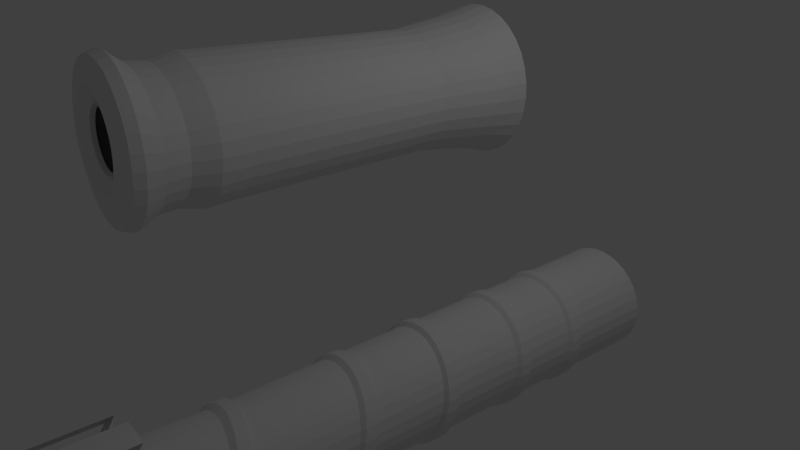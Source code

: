 # Source: canon.blend  (saved by Blender 2.75.0; exported with 4.5.12 LTS)
import bpy
from mathutils import Matrix  # noqa: F401  (used for matrix-valued properties, if any)

bpy.ops.wm.read_factory_settings(use_empty=True)
scene = bpy.context.scene
scene.name = 'Scene'

# ---- collections
col_collection_1 = bpy.data.collections.new('Collection 1'); scene.collection.children.link(col_collection_1)

# ---- world
world_world = bpy.data.worlds.new('World'); scene.world = world_world
world_world.color = (0.05088, 0.05088, 0.05088)
world_world.use_sun_shadow = False
world_world.sun_shadow_jitter_overblur = 0.0
world_world.cycles.sampling_method = 'MANUAL'
world_world.cycles.sample_map_resolution = 256

# ---- cameras
cam_camera = bpy.data.cameras.new('Camera')
cam_camera.clip_end = 100.0
cam_camera.lens = 35.0
cam_camera.sensor_width = 32.0
cam_camera.sensor_height = 18.0
cam_camera.ortho_scale = 7.314
cam_camera.dof.focus_distance = 0.0
cam_camera.dof.aperture_fstop = 128.0

# ---- lights
light_lamp = bpy.data.lights.new('Lamp', 'POINT')
light_lamp.transmission_factor = 0.0
light_lamp.cutoff_distance = 30.0
light_lamp.energy = 100.0
light_lamp.shadow_buffer_clip_start = 1.001
light_lamp.shadow_soft_size = 0.1
light_lamp.shadow_maximum_resolution = 0.006
light_lamp.use_absolute_resolution = True
light_lamp.cycles.use_multiple_importance_sampling = False

# ---- meshes
me_cylinder_002 = bpy.data.meshes.new('Cylinder.002')
me_cylinder_002.from_pydata([(0.0, 1.0, 1.0), (0.2686, 1.35, -1.059), (0.1951, 0.9808, 1.0), (0.5269, 1.272, -1.059), (0.3827, 0.9239, 1.0), (0.7649, 1.145, -1.059), (0.5556, 0.8315, 1.0), (0.7071, 0.7071, 1.0), (1.145, 0.7649, -1.059), (0.8315, 0.5556, 1.0), (1.272, 0.5269, -1.059), (0.9239, 0.3827, 1.0), (1.35, 0.2686, -1.059), (0.9808, 0.1951, 1.0), (1.0, 7.55e-08, 1.0), (1.35, -0.2686, -1.059), (0.9808, -0.1951, 1.0), (1.272, -0.5269, -1.059), (0.9239, -0.3827, 1.0), (1.145, -0.7649, -1.059), (0.8315, -0.5556, 1.0), (0.7071, -0.7071, 1.0), (0.7649, -1.145, -1.059), (0.5556, -0.8315, 1.0), (0.5269, -1.272, -1.059), (0.3827, -0.9239, 1.0), (0.2686, -1.35, -1.059), (0.1951, -0.9808, 1.0), (-3.258e-07, -1.0, 1.0), (-0.2686, -1.35, -1.059), (-0.1951, -0.9808, 1.0), (-0.5269, -1.272, -1.059), (-0.3827, -0.9239, 1.0), (-0.7649, -1.145, -1.059), (-0.5556, -0.8315, 1.0), (-0.7071, -0.7071, 1.0), (-1.145, -0.7649, -1.059), (-0.8315, -0.5556, 1.0), (-1.272, -0.5269, -1.059), (-0.9239, -0.3827, 1.0), (-1.35, -0.2686, -1.059), (-0.9808, -0.1951, 1.0), (-1.0, 9.656e-07, 1.0), (-1.35, 0.2686, -1.059), (-0.9808, 0.1951, 1.0), (-1.272, 0.5269, -1.059), (-0.9239, 0.3827, 1.0), (-1.145, 0.7649, -1.059), (-0.8315, 0.5556, 1.0), (-0.7071, 0.7071, 1.0), (-0.7649, 1.145, -1.059), (-0.5556, 0.8315, 1.0), (-0.5269, 1.272, -1.059), (-0.3827, 0.9239, 1.0), (-0.2686, 1.35, -1.059), (-0.1951, 0.9808, 1.0), (-0.002614, 0.9866, -0.7142), (0.2649, 1.335, -0.6632), (0.5232, 1.259, -0.6596), (0.7615, 1.136, -0.6548), (0.7048, 0.7035, -0.7023), (1.142, 0.7643, -0.6424), (1.27, 0.5305, -0.6353), (1.349, 0.2763, -0.6279), (0.9994, 0.00836, -0.6816), (1.35, -0.2537, -0.6134), (1.273, -0.5092, -0.6069), (1.146, -0.7451, -0.6013), (0.7085, -0.6917, -0.6642), (0.7674, -1.123, -0.5932), (0.5299, -1.251, -0.5911), (0.272, -1.33, -0.5905), (0.002614, -0.9866, -0.6604), (-0.2649, -1.335, -0.5936), (-0.5232, -1.259, -0.5971), (-0.7615, -1.136, -0.6019), (-0.7048, -0.7035, -0.6723), (-1.142, -0.7643, -0.6143), (-1.27, -0.5305, -0.6214), (-1.349, -0.2763, -0.6288), (-0.9994, -0.00836, -0.693), (-1.35, 0.2537, -0.6433), (-1.273, 0.5092, -0.6498), (-1.146, 0.7451, -0.6555), (-0.7085, 0.6917, -0.7103), (-0.7674, 1.123, -0.6635), (-0.5299, 1.251, -0.6656), (-0.272, 1.33, -0.6662), (0.03927, 0.9936, -0.501), (0.2484, 0.9658, -0.4998), (0.4479, 0.9009, -0.4961), (0.6303, 0.8013, -0.49), (0.7884, 0.671, -0.4816), (0.9162, 0.5148, -0.4714), (1.009, 0.3389, -0.4598), (1.063, 0.15, -0.447), (1.076, -0.04475, -0.4338), (1.047, -0.2377, -0.4205), (0.9788, -0.4216, -0.4077), (0.8726, -0.5892, -0.3958), (0.7329, -0.7342, -0.3854), (0.565, -0.851, -0.3768), (0.3754, -0.9351, -0.3703), (0.1713, -0.9833, -0.3663), (-0.03927, -0.9936, -0.3648), (-0.2484, -0.9658, -0.366), (-0.4479, -0.9009, -0.3697), (-0.6303, -0.8013, -0.3758), (-0.7884, -0.671, -0.3841), (-0.9162, -0.5148, -0.3943), (-1.009, -0.3389, -0.406), (-1.063, -0.15, -0.4187), (-1.076, 0.04475, -0.432), (-1.047, 0.2377, -0.4453), (-0.9788, 0.4216, -0.4581), (-0.8726, 0.5892, -0.47), (-0.7329, 0.7342, -0.4804), (-0.565, 0.851, -0.489), (-0.3754, 0.9351, -0.4954), (-0.1713, 0.9833, -0.4995), (0.0384, 0.9955, -0.465), (0.2475, 0.9678, -0.4639), (0.4471, 0.903, -0.4603), (0.6296, 0.8034, -0.4543), (0.7878, 0.673, -0.4461), (0.9158, 0.5167, -0.4361), (1.009, 0.3405, -0.4247), (1.063, 0.1513, -0.4123), (1.076, -0.04375, -0.3993), (1.048, -0.2371, -0.3863), (0.9792, -0.4214, -0.3738), (0.8731, -0.5894, -0.3622), (0.7335, -0.7348, -0.352), (0.5657, -0.852, -0.3436), (0.3762, -0.9364, -0.3373), (0.1722, -0.9849, -0.3333), (-0.0384, -0.9955, -0.3319), (-0.2475, -0.9678, -0.333), (-0.4471, -0.903, -0.3366), (-0.6296, -0.8034, -0.3426), (-0.7878, -0.673, -0.3508), (-0.9158, -0.5167, -0.3608), (-1.009, -0.3405, -0.3722), (-1.063, -0.1513, -0.3846), (-1.076, 0.04375, -0.3976), (-1.048, 0.2371, -0.4106), (-0.9792, 0.4214, -0.4231), (-0.8731, 0.5894, -0.4347), (-0.7335, 0.7348, -0.4449), (-0.5657, 0.852, -0.4533), (-0.3762, 0.9364, -0.4596), (-0.1722, 0.9849, -0.4635), (0.02465, 1.003, -0.1216), (0.2323, 0.9774, -0.1208), (0.4308, 0.9139, -0.118), (0.6126, 0.8151, -0.1135), (0.7707, 0.685, -0.1073), (0.899, 0.5284, -0.09972), (0.9925, 0.3513, -0.09105), (1.048, 0.1607, -0.08163), (1.063, -0.03625, -0.0718), (1.036, -0.2319, -0.06194), (0.9703, -0.4188, -0.05244), (0.8666, -0.5897, -0.04366), (0.7295, -0.7381, -0.03593), (0.5642, -0.8582, -0.02956), (0.377, -0.9454, -0.02478), (0.1752, -0.9965, -0.02179), (-0.03357, -1.009, -0.02069), (-0.2412, -0.9835, -0.02153), (-0.4397, -0.92, -0.02428), (-0.6215, -0.8213, -0.02883), (-0.7796, -0.6912, -0.035), (-0.9079, -0.5345, -0.04257), (-1.001, -0.3575, -0.05123), (-1.057, -0.1669, -0.06066), (-1.072, 0.03008, -0.07049), (-1.045, 0.2258, -0.08034), (-0.9792, 0.4126, -0.08984), (-0.8755, 0.5835, -0.09863), (-0.7384, 0.7319, -0.1064), (-0.5731, 0.852, -0.1127), (-0.3859, 0.9393, -0.1175), (-0.1841, 0.9903, -0.1205), (0.02379, 1.005, -0.086), (0.2314, 0.9793, -0.08519), (0.43, 0.9159, -0.08252), (0.6119, 0.8172, -0.07811), (0.7701, 0.687, -0.07212), (0.8985, 0.5302, -0.06478), (0.9922, 0.353, -0.05637), (1.048, 0.162, -0.04723), (1.063, -0.03526, -0.03769), (1.037, -0.2313, -0.02813), (0.9706, -0.4186, -0.01891), (0.8671, -0.5899, -0.01039), (0.7301, -0.7387, -0.002894), (0.5649, -0.8592, 0.00329), (0.3778, -0.9467, 0.007923), (0.176, -0.9981, 0.01083), (-0.0327, -1.011, 0.01189), (-0.2403, -0.9855, 0.01108), (-0.4389, -0.9221, 0.00841), (-0.6208, -0.8234, 0.003997), (-0.779, -0.6932, -0.001994), (-0.9074, -0.5364, -0.009332), (-1.001, -0.3591, -0.01774), (-1.057, -0.1682, -0.02688), (-1.072, 0.02909, -0.03642), (-1.046, 0.2251, -0.04598), (-0.9795, 0.4124, -0.0552), (-0.876, 0.5837, -0.06372), (-0.739, 0.7325, -0.07122), (-0.5738, 0.853, -0.0774), (-0.3867, 0.9406, -0.08203), (-0.1849, 0.9919, -0.08494), (0.02152, 1.025, 0.1621), (0.2299, 1.0, 0.1627), (0.4294, 0.9373, 0.1648), (0.6125, 0.8383, 0.1682), (0.772, 0.7071, 0.1728), (0.9018, 0.5487, 0.1784), (0.9969, 0.3692, 0.1849), (1.054, 0.1755, 0.1919), (1.07, -0.02489, 0.1992), (1.045, -0.2244, 0.2066), (0.9803, -0.4152, 0.2137), (0.8776, -0.5901, 0.2202), (0.7412, -0.7423, 0.226), (0.5763, -0.8661, 0.2308), (0.3893, -0.9565, 0.2343), (0.1873, -1.01, 0.2366), (-0.02193, -1.025, 0.2374), (-0.2303, -1.001, 0.2368), (-0.4299, -0.9375, 0.2347), (-0.6129, -0.8385, 0.2313), (-0.7724, -0.7073, 0.2267), (-0.9022, -0.549, 0.2211), (-0.9973, -0.3695, 0.2146), (-1.054, -0.1758, 0.2076), (-1.07, 0.02461, 0.2002), (-1.046, 0.2241, 0.1929), (-0.9807, 0.4149, 0.1858), (-0.878, 0.5898, 0.1792), (-0.7417, 0.7421, 0.1735), (-0.5768, 0.8658, 0.1687), (-0.3897, 0.9562, 0.1651), (-0.1877, 1.01, 0.1629), (0.02571, 1.031, 0.1994), (0.2341, 1.007, 0.2), (0.4337, 0.9438, 0.2019), (0.6169, 0.8449, 0.2052), (0.7765, 0.7135, 0.2095), (0.9065, 0.5549, 0.2148), (1.002, 0.3752, 0.2209), (1.059, 0.1811, 0.2276), (1.075, -0.0198, 0.2345), (1.051, -0.2198, 0.2415), (0.9862, -0.4112, 0.2482), (0.8837, -0.5867, 0.2544), (0.7475, -0.7394, 0.2598), (0.5827, -0.8637, 0.2643), (0.3958, -0.9546, 0.2677), (0.1939, -1.009, 0.2698), (-0.01535, -1.024, 0.2706), (-0.2238, -0.9995, 0.27), (-0.4234, -0.9367, 0.268), (-0.6065, -0.8377, 0.2648), (-0.7662, -0.7064, 0.2605), (-0.8962, -0.5478, 0.2551), (-0.9915, -0.368, 0.249), (-1.049, -0.1739, 0.2424), (-1.065, 0.02698, 0.2355), (-1.041, 0.227, 0.2285), (-0.9758, 0.4184, 0.2218), (-0.8733, 0.5938, 0.2156), (-0.7371, 0.7466, 0.2102), (-0.5724, 0.8708, 0.2057), (-0.3854, 0.9617, 0.2023), (-0.1835, 1.016, 0.2002), (0.01829, 1.038, 0.4514), (0.2256, 1.015, 0.4518), (0.4245, 0.9529, 0.4531), (0.6071, 0.8545, 0.4553), (0.7667, 0.7234, 0.4583), (0.8969, 0.5646, 0.4619), (0.9928, 0.3842, 0.4661), (1.051, 0.1891, 0.4707), (1.068, -0.01305, 0.4754), (1.045, -0.2146, 0.4802), (0.9821, -0.4078, 0.4847), (0.8813, -0.5853, 0.489), (0.7468, -0.7401, 0.4927), (0.5838, -0.8664, 0.4958), (0.3985, -0.9592, 0.4981), (0.1981, -1.015, 0.4995), (-0.009785, -1.032, 0.5), (-0.2171, -1.009, 0.4996), (-0.416, -0.947, 0.4983), (-0.5986, -0.8486, 0.4961), (-0.7582, -0.7175, 0.4931), (-0.8884, -0.5587, 0.4895), (-0.9843, -0.3783, 0.4853), (-1.042, -0.1833, 0.4808), (-1.06, 0.01894, 0.476), (-1.037, 0.2205, 0.4713), (-0.9736, 0.4137, 0.4667), (-0.8728, 0.5912, 0.4625), (-0.7383, 0.746, 0.4587), (-0.5753, 0.8723, 0.4557), (-0.39, 0.9651, 0.4534), (-0.1896, 1.021, 0.4519), (0.02358, 1.045, 0.4856), (0.2309, 1.022, 0.486), (0.4299, 0.9602, 0.4872), (0.6127, 0.8618, 0.4892), (0.7723, 0.7306, 0.4919), (0.9027, 0.5716, 0.4953), (0.9988, 0.3909, 0.4991), (1.057, 0.1954, 0.5033), (1.075, -0.007226, 0.5076), (1.052, -0.2093, 0.512), (0.989, -0.4031, 0.5161), (0.8884, -0.5811, 0.52), (0.7541, -0.7364, 0.5234), (0.5913, -0.8632, 0.5263), (0.4061, -0.9565, 0.5284), (0.2057, -1.013, 0.5297), (-0.002144, -1.03, 0.5302), (-0.2095, -1.007, 0.5298), (-0.4084, -0.9453, 0.5286), (-0.5912, -0.8469, 0.5266), (-0.7509, -0.7157, 0.5239), (-0.8813, -0.5567, 0.5205), (-0.9774, -0.376, 0.5167), (-1.036, -0.1806, 0.5125), (-1.053, 0.02208, 0.5082), (-1.031, 0.2242, 0.5038), (-0.9676, 0.4179, 0.4996), (-0.867, 0.5959, 0.4957), (-0.7327, 0.7513, 0.4923), (-0.5698, 0.8781, 0.4895), (-0.3847, 0.9714, 0.4874), (-0.1843, 1.028, 0.4861), (0.01793, 1.048, 0.6722), (0.2243, 1.027, 0.6724), (0.4224, 0.9655, 0.6732), (0.6046, 0.8677, 0.6744), (0.764, 0.7367, 0.6762), (0.8944, 0.5778, 0.6783), (0.9908, 0.3968, 0.6807), (1.05, 0.2009, 0.6833), (1.068, -0.00243, 0.686), (1.046, -0.2054, 0.6888), (0.9846, -0.4003, 0.6914), (0.8854, -0.5795, 0.6939), (0.7525, -0.7362, 0.696), (0.5911, -0.8643, 0.6978), (0.4074, -0.959, 0.6991), (0.2084, -1.017, 0.7), (0.001715, -1.035, 0.7003), (-0.2046, -1.013, 0.7), (-0.4027, -0.9519, 0.6993), (-0.585, -0.8541, 0.698), (-0.7444, -0.7231, 0.6963), (-0.8748, -0.5642, 0.6942), (-0.9712, -0.3832, 0.6918), (-1.03, -0.1873, 0.6891), (-1.049, 0.01604, 0.6864), (-1.027, 0.2191, 0.6837), (-0.965, 0.4139, 0.681), (-0.8658, 0.5931, 0.6786), (-0.7329, 0.7498, 0.6764), (-0.5715, 0.8779, 0.6746), (-0.3877, 0.9726, 0.6733), (-0.1887, 1.03, 0.6725), (0.0165, 1.05, 0.7062), (0.2229, 1.028, 0.7064), (0.421, 0.967, 0.7071), (0.6033, 0.8691, 0.7083), (0.7628, 0.7381, 0.7098), (0.8934, 0.579, 0.7117), (0.9899, 0.3979, 0.7139), (1.049, 0.2017, 0.7163), (1.068, -0.001958, 0.7187), (1.046, -0.2053, 0.7212), (0.9843, -0.4005, 0.7236), (0.8852, -0.5801, 0.7258), (0.7525, -0.7372, 0.7277), (0.5912, -0.8657, 0.7293), (0.4075, -0.9606, 0.7305), (0.2085, -1.018, 0.7313), (0.001883, -1.037, 0.7316), (-0.2045, -1.015, 0.7313), (-0.4026, -0.9542, 0.7307), (-0.585, -0.8564, 0.7295), (-0.7444, -0.7254, 0.728), (-0.875, -0.5663, 0.7261), (-0.9715, -0.3852, 0.7239), (-1.03, -0.189, 0.7215), (-1.049, 0.0147, 0.719), (-1.028, 0.2181, 0.7166), (-0.9659, 0.4133, 0.7142), (-0.8668, 0.5929, 0.712), (-0.7341, 0.7499, 0.71), (-0.5728, 0.8784, 0.7084), (-0.3891, 0.9734, 0.7072), (-0.1901, 1.031, 0.7065), (0.2241, 0.9497, -0.6866), (0.4099, 0.8884, -0.685), (0.58, 0.7929, -0.6822), (0.7277, 0.6669, -0.6785), (0.8475, 0.5154, -0.674), (0.9347, 0.344, -0.6688), (0.986, 0.1594, -0.6632), (0.9994, -0.03135, -0.6573), (0.9744, -0.2209, -0.6514), (0.912, -0.4019, -0.6458), (0.8145, -0.5675, -0.6406), (0.6857, -0.7113, -0.636), (0.5305, -0.8277, -0.6322), (0.355, -0.9124, -0.6293), (0.1658, -0.9619, -0.6276), (-0.02972, -0.9745, -0.6269), (-0.2241, -0.9497, -0.6275), (-0.4099, -0.8884, -0.6291), (-0.58, -0.7929, -0.6319), (-0.7277, -0.6669, -0.6356), (-0.8475, -0.5154, -0.6401), (-0.9347, -0.344, -0.6453), (-0.986, -0.1594, -0.6509), (-0.9994, 0.03135, -0.6568), (-0.9744, 0.2209, -0.6626), (-0.912, 0.4019, -0.6683), (-0.8145, 0.5675, -0.6735), (-0.6857, 0.7113, -0.6781), (-0.5305, 0.8277, -0.6819), (-0.355, 0.9124, -0.6847), (-0.1658, 0.9619, -0.6865), (0.02972, 0.9745, -0.6871), (0.03605, 0.9261, -0.507), (0.2303, 0.9004, -0.506), (0.4157, 0.84, -0.5027), (0.5851, 0.7473, -0.4972), (0.732, 0.626, -0.4897), (0.8508, 0.4805, -0.4805), (0.9369, 0.3166, -0.47), (0.987, 0.1406, -0.4586), (0.9991, -0.04092, -0.4467), (0.9729, -0.2208, -0.4348), (0.9093, -0.3922, -0.4232), (0.8107, -0.5486, -0.4126), (0.681, -0.6838, -0.4032), (0.5251, -0.7928, -0.3955), (0.349, -0.8713, -0.3897), (0.1596, -0.9163, -0.3861), (-0.03605, -0.9261, -0.3848), (-0.2303, -0.9004, -0.3858), (-0.4157, -0.84, -0.3891), (-0.5851, -0.7473, -0.3946), (-0.732, -0.626, -0.4021), (-0.8508, -0.4805, -0.4113), (-0.9369, -0.3166, -0.4218), (-0.987, -0.1406, -0.4332), (-0.9991, 0.04092, -0.4451), (-0.9729, 0.2208, -0.4571), (-0.9093, 0.3922, -0.4686), (-0.8107, 0.5486, -0.4792), (-0.681, 0.6838, -0.4886), (-0.5251, 0.7928, -0.4963), (-0.349, 0.8713, -0.5021), (-0.1596, 0.9163, -0.5057), (0.2296, 0.8997, -0.4466), (0.415, 0.8395, -0.4433), (0.5845, 0.747, -0.4378), (0.7315, 0.6258, -0.4303), (0.8504, 0.4806, -0.4211), (0.9366, 0.3169, -0.4106), (0.9868, 0.141, -0.3991), (0.9992, -0.04025, -0.3872), (0.9731, -0.22, -0.3753), (0.9096, -0.3913, -0.3637), (0.8111, -0.5475, -0.3531), (0.6815, -0.6828, -0.3437), (0.5257, -0.7917, -0.336), (0.3497, -0.8703, -0.3302), (0.1603, -0.9154, -0.3265), (-0.03533, -0.9253, -0.3252), (-0.2296, -0.8997, -0.3262), (-0.415, -0.8395, -0.3296), (-0.5845, -0.747, -0.3351), (-0.7315, -0.6258, -0.3426), (-0.8504, -0.4806, -0.3517), (-0.9366, -0.3169, -0.3623), (-0.9868, -0.141, -0.3737), (-0.9992, 0.04025, -0.3856), (-0.9731, 0.22, -0.3976), (-0.9096, 0.3913, -0.4091), (-0.8111, 0.5475, -0.4198), (-0.6815, 0.6828, -0.4292), (-0.5257, 0.7917, -0.4369), (-0.3497, 0.8703, -0.4427), (-0.1603, 0.9154, -0.4463), (0.03533, 0.9253, -0.4476), (0.2206, 0.9208, -0.06978), (0.4066, 0.8615, -0.06731), (0.5769, 0.769, -0.06323), (0.7251, 0.647, -0.05769), (0.8455, 0.5001, -0.0509), (0.9333, 0.3341, -0.04313), (0.9853, 0.1551, -0.03467), (0.9994, -0.02976, -0.02585), (0.9751, -0.2135, -0.017), (0.9133, -0.389, -0.008477), (0.8164, -0.5496, -0.0005955), (0.6882, -0.6891, 0.006339), (0.5335, -0.8021, 0.01206), (0.3583, -0.8842, 0.01634), (0.1693, -0.9324, 0.01903), (-0.02612, -0.9448, 0.02002), (-0.2206, -0.9208, 0.01926), (-0.4066, -0.8615, 0.01679), (-0.5769, -0.769, 0.01271), (-0.7251, -0.647, 0.007171), (-0.8455, -0.5001, 0.0003832), (-0.9333, -0.3341, -0.00739), (-0.9853, -0.1551, -0.01585), (-0.9994, 0.02976, -0.02467), (-0.9751, 0.2135, -0.03352), (-0.9133, 0.389, -0.04204), (-0.8164, 0.5496, -0.04992), (-0.6882, 0.6891, -0.05686), (-0.5335, 0.8021, -0.06258), (-0.3583, 0.8842, -0.06686), (-0.1693, 0.9324, -0.06955), (0.02612, 0.9448, -0.07054), (0.02761, 0.9416, -0.1316), (0.222, 0.9174, -0.1308), (0.4079, 0.8579, -0.1282), (0.5782, 0.7655, -0.1239), (0.7262, 0.6436, -0.118), (0.8463, 0.497, -0.1108), (0.9338, 0.3313, -0.1026), (0.9855, 0.1528, -0.09368), (0.9993, -0.03146, -0.08435), (0.9747, -0.2146, -0.07501), (0.9127, -0.3894, -0.06599), (0.8156, -0.5493, -0.05766), (0.6871, -0.6881, -0.05033), (0.5322, -0.8004, -0.04429), (0.3569, -0.882, -0.03976), (0.1679, -0.9297, -0.03692), (-0.02761, -0.9416, -0.03587), (-0.222, -0.9174, -0.03667), (-0.4079, -0.8579, -0.03928), (-0.5782, -0.7655, -0.04359), (-0.7262, -0.6436, -0.04945), (-0.8463, -0.497, -0.05663), (-0.9338, -0.3313, -0.06484), (-0.9855, -0.1528, -0.07379), (-0.9993, 0.03146, -0.08311), (-0.9747, 0.2146, -0.09246), (-0.9127, 0.3894, -0.1015), (-0.8156, 0.5493, -0.1098), (-0.6871, 0.6881, -0.1171), (-0.5322, 0.8004, -0.1232), (-0.3569, 0.882, -0.1277), (-0.1679, 0.9297, -0.1305), (0.2185, 0.9409, 0.2157), (0.4049, 0.8822, 0.2174), (0.576, 0.7897, 0.2204), (0.7251, 0.6671, 0.2244), (0.8465, 0.5189, 0.2293), (0.9356, 0.351, 0.2349), (0.989, 0.1696, 0.241), (1.005, -0.01809, 0.2474), (0.9816, -0.205, 0.2538), (0.9212, -0.3838, 0.26), (0.8256, -0.5478, 0.2657), (0.6984, -0.6907, 0.2707), (0.5446, -0.8068, 0.2748), (0.37, -0.8918, 0.2779), (0.1814, -0.9424, 0.2799), (-0.01393, -0.9566, 0.2806), (-0.2086, -0.934, 0.28), (-0.395, -0.8753, 0.2783), (-0.5661, -0.7829, 0.2753), (-0.7152, -0.6602, 0.2713), (-0.8366, -0.512, 0.2664), (-0.9257, -0.3441, 0.2608), (-0.9791, -0.1628, 0.2547), (-0.9946, 0.02496, 0.2483), (-0.9717, 0.2118, 0.2419), (-0.9113, 0.3907, 0.2357), (-0.8156, 0.5547, 0.23), (-0.6885, 0.6975, 0.225), (-0.5347, 0.8137, 0.2209), (-0.3601, 0.8987, 0.2178), (-0.1715, 0.9493, 0.2158), (0.02385, 0.9635, 0.2151), (0.02063, 0.9564, 0.1547), (0.2152, 0.9334, 0.1553), (0.4015, 0.8746, 0.1573), (0.5724, 0.7822, 0.1605), (0.7213, 0.6597, 0.1649), (0.8425, 0.5118, 0.1702), (0.9313, 0.3443, 0.1764), (0.9843, 0.1635, 0.1831), (0.9995, -0.0235, 0.19), (0.9763, -0.2096, 0.197), (0.9155, -0.3877, 0.2037), (0.8196, -0.5509, 0.21), (0.6922, -0.6929, 0.2154), (0.5381, -0.8083, 0.22), (0.3634, -0.8926, 0.2233), (0.1748, -0.9426, 0.2255), (-0.02063, -0.9564, 0.2262), (-0.2152, -0.9334, 0.2256), (-0.4016, -0.8746, 0.2237), (-0.5724, -0.7822, 0.2205), (-0.7213, -0.6597, 0.2161), (-0.8425, -0.5118, 0.2107), (-0.9313, -0.3443, 0.2046), (-0.9843, -0.1635, 0.1979), (-0.9995, 0.0235, 0.1909), (-0.9763, 0.2096, 0.184), (-0.9155, 0.3877, 0.1772), (-0.8196, 0.5509, 0.171), (-0.6922, 0.6929, 0.1655), (-0.5381, 0.8083, 0.161), (-0.3634, 0.8926, 0.1576), (-0.1748, 0.9426, 0.1555), (0.2159, 0.9602, 0.4972), (0.4028, 0.9022, 0.4983), (0.5745, 0.8097, 0.5002), (0.7245, 0.6864, 0.5027), (0.8471, 0.537, 0.5057), (0.9374, 0.3672, 0.5092), (0.9921, 0.1835, 0.5131), (1.009, -0.006983, 0.517), (0.9875, -0.197, 0.521), (0.9284, -0.3791, 0.5249), (0.834, -0.5464, 0.5284), (0.7079, -0.6925, 0.5316), (0.5549, -0.8118, 0.5341), (0.381, -0.8996, 0.5361), (0.1928, -0.9525, 0.5373), (-0.002485, -0.9686, 0.5377), (-0.1973, -0.9473, 0.5374), (-0.3842, -0.8893, 0.5363), (-0.5559, -0.7968, 0.5344), (-0.7059, -0.6735, 0.5319), (-0.8285, -0.5241, 0.5289), (-0.9188, -0.3543, 0.5254), (-0.9735, -0.1706, 0.5216), (-0.9904, 0.01987, 0.5176), (-0.9689, 0.2098, 0.5136), (-0.9098, 0.392, 0.5097), (-0.8154, 0.5593, 0.5062), (-0.6893, 0.7054, 0.503), (-0.5363, 0.8247, 0.5005), (-0.3624, 0.9124, 0.4985), (-0.1742, 0.9654, 0.4973), (0.02109, 0.9815, 0.4969), (0.01703, 0.9739, 0.4397), (0.2118, 0.9523, 0.4401), (0.3986, 0.8941, 0.4413), (0.5701, 0.8017, 0.4434), (0.72, 0.6785, 0.4463), (0.8422, 0.5294, 0.4498), (0.9323, 0.36, 0.4538), (0.9866, 0.1769, 0.4582), (1.003, -0.01291, 0.4627), (0.9814, -0.2021, 0.4673), (0.922, -0.3835, 0.4717), (0.8272, -0.5501, 0.4758), (0.7009, -0.6954, 0.4793), (0.5477, -0.8138, 0.4823), (0.3736, -0.901, 0.4845), (0.1853, -0.9534, 0.4859), (-0.009946, -0.969, 0.4864), (-0.2047, -0.9474, 0.486), (-0.3915, -0.8892, 0.4847), (-0.5631, -0.7968, 0.4826), (-0.7129, -0.6736, 0.4798), (-0.8352, -0.5245, 0.4763), (-0.9252, -0.3551, 0.4723), (-0.9796, -0.172, 0.4679), (-0.9961, 0.01782, 0.4633), (-0.9743, 0.2071, 0.4588), (-0.9149, 0.3884, 0.4544), (-0.8202, 0.555, 0.4503), (-0.6938, 0.7003, 0.4467), (-0.5406, 0.8188, 0.4438), (-0.3666, 0.9059, 0.4416), (-0.1783, 0.9583, 0.4402), (0.01185, 0.9896, 0.7172), (0.2068, 0.9692, 0.7174), (0.394, 0.9117, 0.718), (0.5662, 0.8193, 0.719), (0.7169, 0.6955, 0.7204), (0.8402, 0.5451, 0.7222), (0.9315, 0.374, 0.7241), (0.9872, 0.1886, 0.7263), (1.005, -0.003925, 0.7285), (0.9846, -0.1961, 0.7308), (0.9264, -0.3807, 0.7329), (0.8329, -0.5504, 0.7349), (0.7075, -0.6989, 0.7367), (0.5552, -0.8204, 0.7381), (0.3817, -0.9102, 0.7392), (0.1938, -0.9649, 0.7399), (-0.001397, -0.9824, 0.7401), (-0.1963, -0.962, 0.74), (-0.3835, -0.9044, 0.7393), (-0.5558, -0.812, 0.7383), (-0.7065, -0.6882, 0.7369), (-0.8298, -0.5379, 0.7352), (-0.921, -0.3667, 0.7332), (-0.9767, -0.1813, 0.731), (-0.9946, 0.01117, 0.7288), (-0.9741, 0.2034, 0.7266), (-0.916, 0.3879, 0.7244), (-0.8224, 0.5577, 0.7224), (-0.6971, 0.7062, 0.7206), (-0.5447, 0.8276, 0.7192), (-0.3713, 0.9175, 0.7181), (-0.1833, 0.9721, 0.7174), (0.01415, 0.9876, 0.6624), (0.2091, 0.967, 0.6626), (0.3962, 0.9093, 0.6633), (0.5683, 0.8169, 0.6646), (0.7188, 0.6932, 0.6663), (0.8419, 0.5431, 0.6683), (0.933, 0.3723, 0.6707), (0.9884, 0.1873, 0.6732), (1.006, -0.004686, 0.6759), (0.9853, -0.1963, 0.6786), (0.9269, -0.3803, 0.6812), (0.8332, -0.5494, 0.6835), (0.7076, -0.6973, 0.6856), (0.5551, -0.8182, 0.6874), (0.3815, -0.9076, 0.6887), (0.1935, -0.9618, 0.6895), (-0.001668, -0.979, 0.6898), (-0.1966, -0.9583, 0.6896), (-0.3837, -0.9007, 0.6888), (-0.5558, -0.8082, 0.6876), (-0.7063, -0.6846, 0.6859), (-0.8295, -0.5345, 0.6838), (-0.9205, -0.3636, 0.6815), (-0.9759, -0.1787, 0.6789), (-0.9936, 0.01334, 0.6763), (-0.9728, 0.205, 0.6736), (-0.9144, 0.3889, 0.671), (-0.8207, 0.5581, 0.6686), (-0.6951, 0.706, 0.6665), (-0.5426, 0.8269, 0.6648), (-0.3691, 0.9162, 0.6635), (-0.1811, 0.9705, 0.6627)], [], [(696, 0, 2, 697), (697, 2, 4, 698), (698, 4, 6, 699), (699, 6, 7, 700), (700, 7, 9, 701), (701, 9, 11, 702), (702, 11, 13, 703), (703, 13, 14, 704), (704, 14, 16, 705), (705, 16, 18, 706), (706, 18, 20, 707), (707, 20, 21, 708), (708, 21, 23, 709), (709, 23, 25, 710), (710, 25, 27, 711), (711, 27, 28, 712), (712, 28, 30, 713), (713, 30, 32, 714), (714, 32, 34, 715), (715, 34, 35, 716), (716, 35, 37, 717), (717, 37, 39, 718), (718, 39, 41, 719), (719, 41, 42, 720), (720, 42, 44, 721), (721, 44, 46, 722), (722, 46, 48, 723), (723, 48, 49, 724), (724, 49, 51, 725), (725, 51, 53, 726), (2, 0, 55, 53, 51, 49, 48, 46, 44, 42, 41, 39, 37, 35, 34, 32, 30, 28, 27, 25, 23, 21, 20, 18, 16, 14, 13, 11, 9, 7, 6, 4), (727, 55, 0, 696), (726, 53, 55, 727), (52, 86, 87, 54), (50, 85, 86, 52), (45, 82, 83, 47), (43, 81, 82, 45), (38, 78, 79, 40), (36, 77, 78, 38), (31, 74, 75, 33), (29, 73, 74, 31), (24, 70, 71, 26), (22, 69, 70, 24), (17, 66, 67, 19), (15, 65, 66, 17), (10, 62, 63, 12), (8, 61, 62, 10), (3, 58, 59, 5), (1, 57, 58, 3), (470, 118, 119, 471), (471, 119, 88, 440), (469, 117, 118, 470), (468, 116, 117, 469), (467, 115, 116, 468), (466, 114, 115, 467), (465, 113, 114, 466), (464, 112, 113, 465), (463, 111, 112, 464), (462, 110, 111, 463), (461, 109, 110, 462), (460, 108, 109, 461), (459, 107, 108, 460), (458, 106, 107, 459), (457, 105, 106, 458), (456, 104, 105, 457), (455, 103, 104, 456), (454, 102, 103, 455), (453, 101, 102, 454), (452, 100, 101, 453), (451, 99, 100, 452), (450, 98, 99, 451), (449, 97, 98, 450), (448, 96, 97, 449), (447, 95, 96, 448), (446, 94, 95, 447), (445, 93, 94, 446), (444, 92, 93, 445), (443, 91, 92, 444), (442, 90, 91, 443), (441, 89, 90, 442), (440, 88, 89, 441), (118, 150, 151, 119), (119, 151, 120, 88), (117, 149, 150, 118), (116, 148, 149, 117), (115, 147, 148, 116), (114, 146, 147, 115), (113, 145, 146, 114), (112, 144, 145, 113), (111, 143, 144, 112), (110, 142, 143, 111), (109, 141, 142, 110), (108, 140, 141, 109), (107, 139, 140, 108), (106, 138, 139, 107), (105, 137, 138, 106), (104, 136, 137, 105), (103, 135, 136, 104), (102, 134, 135, 103), (101, 133, 134, 102), (100, 132, 133, 101), (99, 131, 132, 100), (98, 130, 131, 99), (97, 129, 130, 98), (96, 128, 129, 97), (95, 127, 128, 96), (94, 126, 127, 95), (93, 125, 126, 94), (92, 124, 125, 93), (91, 123, 124, 92), (90, 122, 123, 91), (89, 121, 122, 90), (88, 120, 121, 89), (566, 182, 183, 567), (567, 183, 152, 536), (565, 181, 182, 566), (564, 180, 181, 565), (563, 179, 180, 564), (562, 178, 179, 563), (561, 177, 178, 562), (560, 176, 177, 561), (559, 175, 176, 560), (558, 174, 175, 559), (557, 173, 174, 558), (556, 172, 173, 557), (555, 171, 172, 556), (554, 170, 171, 555), (553, 169, 170, 554), (552, 168, 169, 553), (551, 167, 168, 552), (550, 166, 167, 551), (549, 165, 166, 550), (548, 164, 165, 549), (547, 163, 164, 548), (546, 162, 163, 547), (545, 161, 162, 546), (544, 160, 161, 545), (543, 159, 160, 544), (542, 158, 159, 543), (541, 157, 158, 542), (540, 156, 157, 541), (539, 155, 156, 540), (538, 154, 155, 539), (537, 153, 154, 538), (536, 152, 153, 537), (182, 214, 215, 183), (183, 215, 184, 152), (181, 213, 214, 182), (180, 212, 213, 181), (179, 211, 212, 180), (178, 210, 211, 179), (177, 209, 210, 178), (176, 208, 209, 177), (175, 207, 208, 176), (174, 206, 207, 175), (173, 205, 206, 174), (172, 204, 205, 173), (171, 203, 204, 172), (170, 202, 203, 171), (169, 201, 202, 170), (168, 200, 201, 169), (167, 199, 200, 168), (166, 198, 199, 167), (165, 197, 198, 166), (164, 196, 197, 165), (163, 195, 196, 164), (162, 194, 195, 163), (161, 193, 194, 162), (160, 192, 193, 161), (159, 191, 192, 160), (158, 190, 191, 159), (157, 189, 190, 158), (156, 188, 189, 157), (155, 187, 188, 156), (154, 186, 187, 155), (153, 185, 186, 154), (152, 184, 185, 153), (630, 246, 247, 631), (631, 247, 216, 600), (629, 245, 246, 630), (628, 244, 245, 629), (627, 243, 244, 628), (626, 242, 243, 627), (625, 241, 242, 626), (624, 240, 241, 625), (623, 239, 240, 624), (622, 238, 239, 623), (621, 237, 238, 622), (620, 236, 237, 621), (619, 235, 236, 620), (618, 234, 235, 619), (617, 233, 234, 618), (616, 232, 233, 617), (615, 231, 232, 616), (614, 230, 231, 615), (613, 229, 230, 614), (612, 228, 229, 613), (611, 227, 228, 612), (610, 226, 227, 611), (609, 225, 226, 610), (608, 224, 225, 609), (607, 223, 224, 608), (606, 222, 223, 607), (605, 221, 222, 606), (604, 220, 221, 605), (603, 219, 220, 604), (602, 218, 219, 603), (601, 217, 218, 602), (600, 216, 217, 601), (246, 278, 279, 247), (247, 279, 248, 216), (245, 277, 278, 246), (244, 276, 277, 245), (243, 275, 276, 244), (242, 274, 275, 243), (241, 273, 274, 242), (240, 272, 273, 241), (239, 271, 272, 240), (238, 270, 271, 239), (237, 269, 270, 238), (236, 268, 269, 237), (235, 267, 268, 236), (234, 266, 267, 235), (233, 265, 266, 234), (232, 264, 265, 233), (231, 263, 264, 232), (230, 262, 263, 231), (229, 261, 262, 230), (228, 260, 261, 229), (227, 259, 260, 228), (226, 258, 259, 227), (225, 257, 258, 226), (224, 256, 257, 225), (223, 255, 256, 224), (222, 254, 255, 223), (221, 253, 254, 222), (220, 252, 253, 221), (219, 251, 252, 220), (218, 250, 251, 219), (217, 249, 250, 218), (216, 248, 249, 217), (694, 310, 311, 695), (695, 311, 280, 664), (693, 309, 310, 694), (692, 308, 309, 693), (691, 307, 308, 692), (690, 306, 307, 691), (689, 305, 306, 690), (688, 304, 305, 689), (687, 303, 304, 688), (686, 302, 303, 687), (685, 301, 302, 686), (684, 300, 301, 685), (683, 299, 300, 684), (682, 298, 299, 683), (681, 297, 298, 682), (680, 296, 297, 681), (679, 295, 296, 680), (678, 294, 295, 679), (677, 293, 294, 678), (676, 292, 293, 677), (675, 291, 292, 676), (674, 290, 291, 675), (673, 289, 290, 674), (672, 288, 289, 673), (671, 287, 288, 672), (670, 286, 287, 671), (669, 285, 286, 670), (668, 284, 285, 669), (667, 283, 284, 668), (666, 282, 283, 667), (665, 281, 282, 666), (664, 280, 281, 665), (310, 342, 343, 311), (311, 343, 312, 280), (309, 341, 342, 310), (308, 340, 341, 309), (307, 339, 340, 308), (306, 338, 339, 307), (305, 337, 338, 306), (304, 336, 337, 305), (303, 335, 336, 304), (302, 334, 335, 303), (301, 333, 334, 302), (300, 332, 333, 301), (299, 331, 332, 300), (298, 330, 331, 299), (297, 329, 330, 298), (296, 328, 329, 297), (295, 327, 328, 296), (294, 326, 327, 295), (293, 325, 326, 294), (292, 324, 325, 293), (291, 323, 324, 292), (290, 322, 323, 291), (289, 321, 322, 290), (288, 320, 321, 289), (287, 319, 320, 288), (286, 318, 319, 287), (285, 317, 318, 286), (284, 316, 317, 285), (283, 315, 316, 284), (282, 314, 315, 283), (281, 313, 314, 282), (280, 312, 313, 281), (758, 374, 375, 759), (759, 375, 344, 728), (757, 373, 374, 758), (756, 372, 373, 757), (755, 371, 372, 756), (754, 370, 371, 755), (753, 369, 370, 754), (752, 368, 369, 753), (751, 367, 368, 752), (750, 366, 367, 751), (749, 365, 366, 750), (748, 364, 365, 749), (747, 363, 364, 748), (746, 362, 363, 747), (745, 361, 362, 746), (744, 360, 361, 745), (743, 359, 360, 744), (742, 358, 359, 743), (741, 357, 358, 742), (740, 356, 357, 741), (739, 355, 356, 740), (738, 354, 355, 739), (737, 353, 354, 738), (736, 352, 353, 737), (735, 351, 352, 736), (734, 350, 351, 735), (733, 349, 350, 734), (732, 348, 349, 733), (731, 347, 348, 732), (730, 346, 347, 731), (729, 345, 346, 730), (728, 344, 345, 729), (374, 406, 407, 375), (375, 407, 376, 344), (373, 405, 406, 374), (372, 404, 405, 373), (371, 403, 404, 372), (370, 402, 403, 371), (369, 401, 402, 370), (368, 400, 401, 369), (367, 399, 400, 368), (366, 398, 399, 367), (365, 397, 398, 366), (364, 396, 397, 365), (363, 395, 396, 364), (362, 394, 395, 363), (361, 393, 394, 362), (360, 392, 393, 361), (359, 391, 392, 360), (358, 390, 391, 359), (357, 389, 390, 358), (356, 388, 389, 357), (355, 387, 388, 356), (354, 386, 387, 355), (353, 385, 386, 354), (352, 384, 385, 353), (351, 383, 384, 352), (350, 382, 383, 351), (349, 381, 382, 350), (348, 380, 381, 349), (347, 379, 380, 348), (346, 378, 379, 347), (345, 377, 378, 346), (344, 376, 377, 345), (56, 439, 408, 57), (57, 408, 409, 58), (58, 409, 410, 59), (59, 410, 411, 60), (60, 411, 412, 61), (61, 412, 413, 62), (62, 413, 414, 63), (63, 414, 415, 64), (64, 415, 416, 65), (65, 416, 417, 66), (66, 417, 418, 67), (67, 418, 419, 68), (68, 419, 420, 69), (69, 420, 421, 70), (70, 421, 422, 71), (71, 422, 423, 72), (72, 423, 424, 73), (73, 424, 425, 74), (74, 425, 426, 75), (75, 426, 427, 76), (76, 427, 428, 77), (77, 428, 429, 78), (78, 429, 430, 79), (79, 430, 431, 80), (80, 431, 432, 81), (81, 432, 433, 82), (82, 433, 434, 83), (83, 434, 435, 84), (84, 435, 436, 85), (85, 436, 437, 86), (87, 438, 439, 56), (86, 437, 438, 87), (439, 440, 441, 408), (408, 441, 442, 409), (409, 442, 443, 410), (410, 443, 444, 411), (411, 444, 445, 412), (412, 445, 446, 413), (413, 446, 447, 414), (414, 447, 448, 415), (415, 448, 449, 416), (416, 449, 450, 417), (417, 450, 451, 418), (418, 451, 452, 419), (419, 452, 453, 420), (420, 453, 454, 421), (421, 454, 455, 422), (422, 455, 456, 423), (423, 456, 457, 424), (424, 457, 458, 425), (425, 458, 459, 426), (426, 459, 460, 427), (427, 460, 461, 428), (428, 461, 462, 429), (429, 462, 463, 430), (430, 463, 464, 431), (431, 464, 465, 432), (432, 465, 466, 433), (433, 466, 467, 434), (434, 467, 468, 435), (435, 468, 469, 436), (436, 469, 470, 437), (438, 471, 440, 439), (437, 470, 471, 438), (120, 503, 472, 121), (121, 472, 473, 122), (122, 473, 474, 123), (123, 474, 475, 124), (124, 475, 476, 125), (125, 476, 477, 126), (126, 477, 478, 127), (127, 478, 479, 128), (128, 479, 480, 129), (129, 480, 481, 130), (130, 481, 482, 131), (131, 482, 483, 132), (132, 483, 484, 133), (133, 484, 485, 134), (134, 485, 486, 135), (135, 486, 487, 136), (136, 487, 488, 137), (137, 488, 489, 138), (138, 489, 490, 139), (139, 490, 491, 140), (140, 491, 492, 141), (141, 492, 493, 142), (142, 493, 494, 143), (143, 494, 495, 144), (144, 495, 496, 145), (145, 496, 497, 146), (146, 497, 498, 147), (147, 498, 499, 148), (148, 499, 500, 149), (149, 500, 501, 150), (151, 502, 503, 120), (150, 501, 502, 151), (184, 535, 504, 185), (185, 504, 505, 186), (186, 505, 506, 187), (187, 506, 507, 188), (188, 507, 508, 189), (189, 508, 509, 190), (190, 509, 510, 191), (191, 510, 511, 192), (192, 511, 512, 193), (193, 512, 513, 194), (194, 513, 514, 195), (195, 514, 515, 196), (196, 515, 516, 197), (197, 516, 517, 198), (198, 517, 518, 199), (199, 518, 519, 200), (200, 519, 520, 201), (201, 520, 521, 202), (202, 521, 522, 203), (203, 522, 523, 204), (204, 523, 524, 205), (205, 524, 525, 206), (206, 525, 526, 207), (207, 526, 527, 208), (208, 527, 528, 209), (209, 528, 529, 210), (210, 529, 530, 211), (211, 530, 531, 212), (212, 531, 532, 213), (213, 532, 533, 214), (215, 534, 535, 184), (214, 533, 534, 215), (503, 536, 537, 472), (472, 537, 538, 473), (473, 538, 539, 474), (474, 539, 540, 475), (475, 540, 541, 476), (476, 541, 542, 477), (477, 542, 543, 478), (478, 543, 544, 479), (479, 544, 545, 480), (480, 545, 546, 481), (481, 546, 547, 482), (482, 547, 548, 483), (483, 548, 549, 484), (484, 549, 550, 485), (485, 550, 551, 486), (486, 551, 552, 487), (487, 552, 553, 488), (488, 553, 554, 489), (489, 554, 555, 490), (490, 555, 556, 491), (491, 556, 557, 492), (492, 557, 558, 493), (493, 558, 559, 494), (494, 559, 560, 495), (495, 560, 561, 496), (496, 561, 562, 497), (497, 562, 563, 498), (498, 563, 564, 499), (499, 564, 565, 500), (500, 565, 566, 501), (502, 567, 536, 503), (501, 566, 567, 502), (248, 599, 568, 249), (249, 568, 569, 250), (250, 569, 570, 251), (251, 570, 571, 252), (252, 571, 572, 253), (253, 572, 573, 254), (254, 573, 574, 255), (255, 574, 575, 256), (256, 575, 576, 257), (257, 576, 577, 258), (258, 577, 578, 259), (259, 578, 579, 260), (260, 579, 580, 261), (261, 580, 581, 262), (262, 581, 582, 263), (263, 582, 583, 264), (264, 583, 584, 265), (265, 584, 585, 266), (266, 585, 586, 267), (267, 586, 587, 268), (268, 587, 588, 269), (269, 588, 589, 270), (270, 589, 590, 271), (271, 590, 591, 272), (272, 591, 592, 273), (273, 592, 593, 274), (274, 593, 594, 275), (275, 594, 595, 276), (276, 595, 596, 277), (277, 596, 597, 278), (279, 598, 599, 248), (278, 597, 598, 279), (535, 600, 601, 504), (504, 601, 602, 505), (505, 602, 603, 506), (506, 603, 604, 507), (507, 604, 605, 508), (508, 605, 606, 509), (509, 606, 607, 510), (510, 607, 608, 511), (511, 608, 609, 512), (512, 609, 610, 513), (513, 610, 611, 514), (514, 611, 612, 515), (515, 612, 613, 516), (516, 613, 614, 517), (517, 614, 615, 518), (518, 615, 616, 519), (519, 616, 617, 520), (520, 617, 618, 521), (521, 618, 619, 522), (522, 619, 620, 523), (523, 620, 621, 524), (524, 621, 622, 525), (525, 622, 623, 526), (526, 623, 624, 527), (527, 624, 625, 528), (528, 625, 626, 529), (529, 626, 627, 530), (530, 627, 628, 531), (531, 628, 629, 532), (532, 629, 630, 533), (534, 631, 600, 535), (533, 630, 631, 534), (312, 663, 632, 313), (313, 632, 633, 314), (314, 633, 634, 315), (315, 634, 635, 316), (316, 635, 636, 317), (317, 636, 637, 318), (318, 637, 638, 319), (319, 638, 639, 320), (320, 639, 640, 321), (321, 640, 641, 322), (322, 641, 642, 323), (323, 642, 643, 324), (324, 643, 644, 325), (325, 644, 645, 326), (326, 645, 646, 327), (327, 646, 647, 328), (328, 647, 648, 329), (329, 648, 649, 330), (330, 649, 650, 331), (331, 650, 651, 332), (332, 651, 652, 333), (333, 652, 653, 334), (334, 653, 654, 335), (335, 654, 655, 336), (336, 655, 656, 337), (337, 656, 657, 338), (338, 657, 658, 339), (339, 658, 659, 340), (340, 659, 660, 341), (341, 660, 661, 342), (343, 662, 663, 312), (342, 661, 662, 343), (599, 664, 665, 568), (568, 665, 666, 569), (569, 666, 667, 570), (570, 667, 668, 571), (571, 668, 669, 572), (572, 669, 670, 573), (573, 670, 671, 574), (574, 671, 672, 575), (575, 672, 673, 576), (576, 673, 674, 577), (577, 674, 675, 578), (578, 675, 676, 579), (579, 676, 677, 580), (580, 677, 678, 581), (581, 678, 679, 582), (582, 679, 680, 583), (583, 680, 681, 584), (584, 681, 682, 585), (585, 682, 683, 586), (586, 683, 684, 587), (587, 684, 685, 588), (588, 685, 686, 589), (589, 686, 687, 590), (590, 687, 688, 591), (591, 688, 689, 592), (592, 689, 690, 593), (593, 690, 691, 594), (594, 691, 692, 595), (595, 692, 693, 596), (596, 693, 694, 597), (598, 695, 664, 599), (597, 694, 695, 598), (406, 726, 727, 407), (407, 727, 696, 376), (405, 725, 726, 406), (404, 724, 725, 405), (403, 723, 724, 404), (402, 722, 723, 403), (401, 721, 722, 402), (400, 720, 721, 401), (399, 719, 720, 400), (398, 718, 719, 399), (397, 717, 718, 398), (396, 716, 717, 397), (395, 715, 716, 396), (394, 714, 715, 395), (393, 713, 714, 394), (392, 712, 713, 393), (391, 711, 712, 392), (390, 710, 711, 391), (389, 709, 710, 390), (388, 708, 709, 389), (387, 707, 708, 388), (386, 706, 707, 387), (385, 705, 706, 386), (384, 704, 705, 385), (383, 703, 704, 384), (382, 702, 703, 383), (381, 701, 702, 382), (380, 700, 701, 381), (379, 699, 700, 380), (378, 698, 699, 379), (377, 697, 698, 378), (376, 696, 697, 377), (663, 728, 729, 632), (632, 729, 730, 633), (633, 730, 731, 634), (634, 731, 732, 635), (635, 732, 733, 636), (636, 733, 734, 637), (637, 734, 735, 638), (638, 735, 736, 639), (639, 736, 737, 640), (640, 737, 738, 641), (641, 738, 739, 642), (642, 739, 740, 643), (643, 740, 741, 644), (644, 741, 742, 645), (645, 742, 743, 646), (646, 743, 744, 647), (647, 744, 745, 648), (648, 745, 746, 649), (649, 746, 747, 650), (650, 747, 748, 651), (651, 748, 749, 652), (652, 749, 750, 653), (653, 750, 751, 654), (654, 751, 752, 655), (655, 752, 753, 656), (656, 753, 754, 657), (657, 754, 755, 658), (658, 755, 756, 659), (659, 756, 757, 660), (660, 757, 758, 661), (662, 759, 728, 663), (661, 758, 759, 662)])
me_cylinder_002.use_remesh_preserve_volume = False
me_cylinder_002.use_remesh_preserve_attributes = False
me_cylinder_002.use_mirror_vertex_groups = False
me_cylinder_002.update()
me_cylinder = bpy.data.meshes.new('Cylinder')
me_cylinder.from_pydata([(0.0, 1.0, -1.0), (0.06151, 0.405, 0.7134), (0.1951, 0.9808, -1.0), (0.1364, 0.3976, 0.7134), (0.3827, 0.9239, -1.0), (0.2084, 0.3758, 0.7134), (0.5556, 0.8315, -1.0), (0.2747, 0.3403, 0.7134), (0.7071, 0.7071, -1.0), (0.3328, 0.2926, 0.7134), (0.8315, 0.5556, -1.0), (0.3806, 0.2345, 0.7134), (0.9239, 0.3827, -1.0), (0.416, 0.1681, 0.7134), (0.9808, 0.1951, -1.0), (0.4379, 0.09615, 0.7134), (1.0, 7.55e-08, -1.0), (0.4452, 0.02128, 0.7134), (0.9808, -0.1951, -1.0), (0.4379, -0.05358, 0.7134), (0.9239, -0.3827, -1.0), (0.416, -0.1256, 0.7134), (0.8315, -0.5556, -1.0), (0.3806, -0.1919, 0.7134), (0.7071, -0.7071, -1.0), (0.3328, -0.2501, 0.7134), (0.5556, -0.8315, -1.0), (0.2747, -0.2978, 0.7134), (0.3827, -0.9239, -1.0), (0.2084, -0.3332, 0.7134), (0.1951, -0.9808, -1.0), (0.1364, -0.3551, 0.7134), (-3.258e-07, -1.0, -1.0), (0.06151, -0.3624, 0.7134), (-0.1951, -0.9808, -1.0), (-0.01335, -0.3551, 0.7134), (-0.3827, -0.9239, -1.0), (-0.08534, -0.3332, 0.7134), (-0.5556, -0.8315, -1.0), (-0.1517, -0.2978, 0.7134), (-0.7071, -0.7071, -1.0), (-0.2098, -0.2501, 0.7134), (-0.8315, -0.5556, -1.0), (-0.2576, -0.1919, 0.7134), (-0.9239, -0.3827, -1.0), (-0.293, -0.1256, 0.7134), (-0.9808, -0.1951, -1.0), (-0.3148, -0.05358, 0.7134), (-1.0, 9.656e-07, -1.0), (-0.3222, 0.02128, 0.7134), (-0.9808, 0.1951, -1.0), (-0.3148, 0.09615, 0.7134), (-0.9239, 0.3827, -1.0), (-0.293, 0.1681, 0.7134), (-0.8315, 0.5556, -1.0), (-0.2576, 0.2345, 0.7134), (-0.7071, 0.7071, -1.0), (-0.2098, 0.2926, 0.7134), (-0.5556, 0.8315, -1.0), (-0.1517, 0.3403, 0.7134), (-0.3827, 0.9239, -1.0), (-0.08534, 0.3758, 0.7134), (-0.1951, 0.9808, -1.0), (-0.01335, 0.3976, 0.7134), (0.06151, 0.3883, 0.6945), (0.1331, 0.3813, 0.6945), (0.202, 0.3604, 0.6945), (0.2654, 0.3265, 0.6945), (0.3211, 0.2808, 0.6945), (0.3667, 0.2252, 0.6945), (0.4006, 0.1618, 0.6945), (0.4215, 0.09289, 0.6945), (0.4286, 0.02128, 0.6945), (0.4215, -0.05033, 0.6945), (0.4006, -0.1192, 0.6945), (0.3667, -0.1826, 0.6945), (0.3211, -0.2383, 0.6945), (0.2654, -0.2839, 0.6945), (0.202, -0.3178, 0.6945), (0.1331, -0.3387, 0.6945), (0.06151, -0.3458, 0.6945), (-0.0101, -0.3387, 0.6945), (-0.07896, -0.3178, 0.6945), (-0.1424, -0.2839, 0.6945), (-0.198, -0.2383, 0.6945), (-0.2437, -0.1826, 0.6945), (-0.2776, -0.1192, 0.6945), (-0.2985, -0.05033, 0.6945), (-0.3056, 0.02128, 0.6945), (-0.2985, 0.09289, 0.6945), (-0.2776, 0.1618, 0.6945), (-0.2437, 0.2252, 0.6945), (-0.198, 0.2808, 0.6945), (-0.1424, 0.3265, 0.6945), (-0.07896, 0.3604, 0.6945), (-0.0101, 0.3813, 0.6945), (0.1866, 0.9382, 0.7134), (0.3661, 0.8837, 0.7134), (0.5314, 0.7954, 0.7134), (0.6764, 0.6764, 0.7134), (0.7954, 0.5314, 0.7134), (0.8837, 0.3661, 0.7134), (0.9382, 0.1866, 0.7134), (0.9566, 2.319e-08, 0.7134), (0.9382, -0.1866, 0.7134), (0.8837, -0.3661, 0.7134), (0.7954, -0.5314, 0.7134), (0.6764, -0.6764, 0.7134), (0.5314, -0.7954, 0.7134), (0.3661, -0.8837, 0.7134), (0.1866, -0.9382, 0.7134), (-2.478e-07, -0.9566, 0.7134), (-0.1866, -0.9382, 0.7134), (-0.3661, -0.8837, 0.7134), (-0.5314, -0.7954, 0.7134), (-0.6764, -0.6764, 0.7134), (-0.7954, -0.5314, 0.7134), (-0.8837, -0.3661, 0.7134), (-0.9382, -0.1866, 0.7134), (-0.9566, 9.938e-07, 0.7134), (-0.9382, 0.1866, 0.7134), (-0.8837, 0.3661, 0.7134), (-0.7954, 0.5314, 0.7134), (-0.6764, 0.6764, 0.7134), (-0.5314, 0.7954, 0.7134), (-0.3661, 0.8837, 0.7134), (-0.1866, 0.9382, 0.7134), (-5.536e-08, 0.9566, 0.7134), (0.1951, 0.9808, 0.6699), (0.3827, 0.9239, 0.6699), (0.5556, 0.8315, 0.6699), (0.7071, 0.7071, 0.6699), (0.8315, 0.5556, 0.6699), (0.9239, 0.3827, 0.6699), (0.9808, 0.1951, 0.6699), (1.0, 7.55e-08, 0.6699), (0.9808, -0.1951, 0.6699), (0.9239, -0.3827, 0.6699), (0.8315, -0.5556, 0.6699), (0.7071, -0.7071, 0.6699), (0.5556, -0.8315, 0.6699), (0.3827, -0.9239, 0.6699), (0.1951, -0.9808, 0.6699), (-3.258e-07, -1.0, 0.6699), (-0.1951, -0.9808, 0.6699), (-0.3827, -0.9239, 0.6699), (-0.5556, -0.8315, 0.6699), (-0.7071, -0.7071, 0.6699), (-0.8315, -0.5556, 0.6699), (-0.9239, -0.3827, 0.6699), (-0.9808, -0.1951, 0.6699), (-1.0, 9.656e-07, 0.6699), (-0.9808, 0.1951, 0.6699), (-0.9239, 0.3827, 0.6699), (-0.8315, 0.5556, 0.6699), (-0.7071, 0.7071, 0.6699), (-0.5556, 0.8315, 0.6699), (-0.3827, 0.9239, 0.6699), (-0.1951, 0.9808, 0.6699), (0.0, 1.0, 0.6699), (0.1183, 0.8401, 0.5969), (0.2963, 0.7793, 0.5968), (0.4625, 0.6881, 0.5967), (0.6107, 0.5701, 0.5968), (0.7352, 0.4298, 0.5969), (0.8312, 0.2725, 0.5971), (0.895, 0.1044, 0.5973), (0.9241, -0.06812, 0.5976), (0.9175, -0.2384, 0.5979), (0.8753, -0.4, 0.5983), (0.7992, -0.5466, 0.5986), (0.6922, -0.6726, 0.599), (0.5583, -0.7732, 0.5994), (0.4027, -0.8444, 0.5997), (0.2313, -0.8836, 0.6), (0.0508, -0.8893, 0.6002), (-0.1319, -0.8611, 0.6003), (-0.3098, -0.8003, 0.6004), (-0.4761, -0.7092, 0.6005), (-0.6243, -0.5912, 0.6004), (-0.7488, -0.4508, 0.6003), (-0.8448, -0.2936, 0.6001), (-0.9086, -0.1255, 0.5999), (-0.9377, 0.04707, 0.5996), (-0.9311, 0.2174, 0.5993), (-0.8889, 0.379, 0.5989), (-0.8128, 0.5256, 0.5986), (-0.7058, 0.6516, 0.5982), (-0.5719, 0.7521, 0.5979), (-0.4162, 0.8234, 0.5976), (-0.2449, 0.8626, 0.5973), (-0.06438, 0.8682, 0.597), (0.1361, 0.8892, -0.8411), (0.3198, 0.8264, -0.8412), (0.4916, 0.7322, -0.8413), (0.6447, 0.6103, -0.8412), (0.7733, 0.4654, -0.8411), (0.8725, 0.303, -0.8409), (0.9384, 0.1293, -0.8407), (0.9684, -0.04894, -0.8404), (0.9616, -0.2249, -0.84), (0.918, -0.3918, -0.8397), (0.8394, -0.5432, -0.8393), (0.7289, -0.6734, -0.8389), (0.5905, -0.7773, -0.8386), (0.4298, -0.8509, -0.8382), (0.2528, -0.8913, -0.8379), (0.06629, -0.8972, -0.8377), (-0.1225, -0.8681, -0.8375), (-0.3062, -0.8053, -0.8374), (-0.478, -0.7111, -0.8374), (-0.6311, -0.5892, -0.8374), (-0.7597, -0.4443, -0.8376), (-0.8589, -0.2819, -0.8377), (-0.9248, -0.1082, -0.838), (-0.9548, 0.07004, -0.8383), (-0.948, 0.246, -0.8386), (-0.9044, 0.4129, -0.839), (-0.8258, 0.5643, -0.8394), (-0.7152, 0.6945, -0.8397), (-0.5769, 0.7984, -0.8401), (-0.4162, 0.872, -0.8404), (-0.2392, 0.9124, -0.8407), (-0.05269, 0.9183, -0.8409), (0.001301, 0.6954, 0.7373), (0.1304, 0.6827, 0.7373), (0.2546, 0.6451, 0.7373), (0.369, 0.5839, 0.7373), (0.4693, 0.5016, 0.7373), (0.5516, 0.4013, 0.7373), (0.6127, 0.2869, 0.7373), (0.6504, 0.1627, 0.7373), (0.6631, 0.03363, 0.7373), (0.6504, -0.09548, 0.7373), (0.6127, -0.2196, 0.7373), (0.5516, -0.334, 0.7373), (0.4693, -0.4343, 0.7373), (0.369, -0.5166, 0.7373), (0.2546, -0.5778, 0.7373), (0.1304, -0.6155, 0.7373), (0.001301, -0.6282, 0.7373), (-0.1278, -0.6155, 0.7373), (-0.252, -0.5778, 0.7373), (-0.3664, -0.5166, 0.7373), (-0.4667, -0.4343, 0.7373), (-0.549, -0.334, 0.7373), (-0.6101, -0.2196, 0.7373), (-0.6478, -0.09548, 0.7373), (-0.6605, 0.03363, 0.7373), (-0.6478, 0.1627, 0.7373), (-0.6101, 0.2869, 0.7373), (-0.549, 0.4013, 0.7373), (-0.4667, 0.5016, 0.7373), (-0.3664, 0.5839, 0.7373), (-0.252, 0.6451, 0.7373), (-0.1278, 0.6827, 0.7373), (0.008293, 0.6309, 0.7352), (0.1243, 0.6194, 0.7352), (0.2359, 0.5856, 0.7352), (0.3387, 0.5306, 0.7352), (0.4289, 0.4566, 0.7352), (0.5029, 0.3665, 0.7352), (0.5578, 0.2637, 0.7352), (0.5917, 0.1521, 0.7352), (0.6031, 0.03605, 0.7352), (0.5917, -0.07999, 0.7352), (0.5578, -0.1916, 0.7352), (0.5029, -0.2944, 0.7352), (0.4289, -0.3845, 0.7352), (0.3387, -0.4585, 0.7352), (0.2359, -0.5135, 0.7352), (0.1243, -0.5473, 0.7352), (0.008292, -0.5588, 0.7352), (-0.1077, -0.5473, 0.7352), (-0.2193, -0.5135, 0.7352), (-0.3222, -0.4585, 0.7352), (-0.4123, -0.3845, 0.7352), (-0.4863, -0.2944, 0.7352), (-0.5412, -0.1916, 0.7352), (-0.5751, -0.07999, 0.7352), (-0.5865, 0.03605, 0.7352), (-0.5751, 0.1521, 0.7352), (-0.5412, 0.2637, 0.7352), (-0.4863, 0.3665, 0.7352), (-0.4123, 0.4566, 0.7352), (-0.3222, 0.5306, 0.7352), (-0.2193, 0.5856, 0.7352), (-0.1077, 0.6194, 0.7352), (-0.06265, 0.8922, 0.2797), (0.1241, 0.8634, 0.2795), (0.3059, 0.8013, 0.2794), (0.4758, 0.7081, 0.2794), (0.6273, 0.5875, 0.2794), (0.7546, 0.4441, 0.2795), (0.8527, 0.2834, 0.2797), (0.9178, 0.1116, 0.2799), (0.9476, -0.06473, 0.2802), (0.9408, -0.2388, 0.2806), (0.8977, -0.4039, 0.2809), (0.82, -0.5537, 0.2813), (0.7106, -0.6825, 0.2817), (0.5737, -0.7853, 0.282), (0.4147, -0.8581, 0.2824), (0.2395, -0.8982, 0.2826), (0.05507, -0.9039, 0.2829), (-0.1317, -0.8752, 0.283), (-0.3135, -0.813, 0.2831), (-0.4834, -0.7199, 0.2832), (-0.6349, -0.5993, 0.2831), (-0.7621, -0.4559, 0.283), (-0.8602, -0.2952, 0.2828), (-0.9254, -0.1233, 0.2826), (-0.9552, 0.05298, 0.2823), (-0.9484, 0.2271, 0.282), (-0.9053, 0.3922, 0.2816), (-0.8275, 0.542, 0.2812), (-0.7181, 0.6708, 0.2809), (-0.5813, 0.7735, 0.2805), (-0.4222, 0.8463, 0.2802), (-0.2471, 0.8864, 0.2799), (0.1201, 0.7929, -0.5962), (0.2845, 0.7368, -0.5963), (0.4381, 0.6525, -0.5963), (0.5751, 0.5435, -0.5963), (0.6901, 0.4138, -0.5962), (0.7788, 0.2685, -0.596), (0.8378, 0.1132, -0.5958), (0.8647, -0.04625, -0.5956), (0.8585, -0.2036, -0.5953), (0.8196, -0.3529, -0.5949), (0.7493, -0.4884, -0.5946), (0.6504, -0.6048, -0.5943), (0.5266, -0.6977, -0.5939), (0.3828, -0.7636, -0.5936), (0.2245, -0.7998, -0.5934), (0.0577, -0.805, -0.5932), (-0.1111, -0.779, -0.593), (-0.2755, -0.7228, -0.5929), (-0.4292, -0.6386, -0.5929), (-0.5661, -0.5296, -0.5929), (-0.6812, -0.3999, -0.593), (-0.7699, -0.2546, -0.5932), (-0.8288, -0.09925, -0.5934), (-0.8557, 0.06018, -0.5937), (-0.8496, 0.2176, -0.594), (-0.8106, 0.3669, -0.5943), (-0.7403, 0.5023, -0.5947), (-0.6414, 0.6187, -0.595), (-0.5177, 0.7117, -0.5953), (-0.3739, 0.7775, -0.5956), (-0.2155, 0.8137, -0.5959), (-0.04873, 0.8189, -0.5961), (-0.06162, 0.8409, 0.5035), (0.1151, 0.8137, 0.5033), (0.2873, 0.7549, 0.5032), (0.4481, 0.6667, 0.5032), (0.5915, 0.5526, 0.5032), (0.712, 0.4168, 0.5033), (0.8048, 0.2647, 0.5035), (0.8665, 0.102, 0.5037), (0.8947, -0.06487, 0.504), (0.8882, -0.2296, 0.5043), (0.8475, -0.3859, 0.5047), (0.7739, -0.5278, 0.505), (0.6703, -0.6497, 0.5054), (0.5408, -0.7469, 0.5057), (0.3902, -0.8159, 0.506), (0.2244, -0.8538, 0.5063), (0.04981, -0.8593, 0.5065), (-0.127, -0.832, 0.5067), (-0.2991, -0.7732, 0.5068), (-0.4599, -0.685, 0.5068), (-0.6033, -0.5709, 0.5068), (-0.7238, -0.4351, 0.5066), (-0.8166, -0.283, 0.5065), (-0.8783, -0.1204, 0.5062), (-0.9065, 0.04656, 0.506), (-0.9001, 0.2113, 0.5057), (-0.8593, 0.3676, 0.5053), (-0.7857, 0.5095, 0.505), (-0.6821, 0.6314, 0.5046), (-0.5526, 0.7286, 0.5043), (-0.402, 0.7976, 0.504), (-0.2362, 0.8355, 0.5037), (0.126, 0.8821, 0.4), (0.3121, 0.8185, 0.3999), (0.486, 0.7231, 0.3998), (0.641, 0.5997, 0.3999), (0.7712, 0.4529, 0.4), (0.8716, 0.2884, 0.4002), (0.9383, 0.1126, 0.4004), (0.9688, -0.06788, 0.4007), (0.9618, -0.246, 0.4011), (0.9177, -0.415, 0.4014), (0.8382, -0.5684, 0.4018), (0.7262, -0.7002, 0.4022), (0.5861, -0.8054, 0.4026), (0.4234, -0.8799, 0.4029), (0.2441, -0.9209, 0.4032), (0.05531, -0.9268, 0.4034), (-0.1358, -0.8974, 0.4036), (-0.3219, -0.8338, 0.4037), (-0.4958, -0.7384, 0.4037), (-0.6509, -0.615, 0.4037), (-0.7811, -0.4682, 0.4036), (-0.8815, -0.3037, 0.4034), (-0.9482, -0.1279, 0.4032), (-0.9787, 0.0526, 0.4029), (-0.9717, 0.2308, 0.4025), (-0.9276, 0.3998, 0.4021), (-0.848, 0.5531, 0.4018), (-0.7361, 0.6849, 0.4014), (-0.596, 0.7901, 0.401), (-0.4332, 0.8646, 0.4007), (-0.254, 0.9056, 0.4004), (-0.06517, 0.9115, 0.4002)], [], [(64, 1, 3, 65), (65, 3, 5, 66), (66, 5, 7, 67), (67, 7, 9, 68), (68, 9, 11, 69), (69, 11, 13, 70), (70, 13, 15, 71), (71, 15, 17, 72), (72, 17, 19, 73), (73, 19, 21, 74), (74, 21, 23, 75), (75, 23, 25, 76), (76, 25, 27, 77), (77, 27, 29, 78), (78, 29, 31, 79), (79, 31, 33, 80), (80, 33, 35, 81), (81, 35, 37, 82), (82, 37, 39, 83), (83, 39, 41, 84), (84, 41, 43, 85), (85, 43, 45, 86), (86, 45, 47, 87), (87, 47, 49, 88), (88, 49, 51, 89), (89, 51, 53, 90), (90, 53, 55, 91), (91, 55, 57, 92), (92, 57, 59, 93), (93, 59, 61, 94), (95, 63, 1, 64), (94, 61, 63, 95), (0, 2, 4, 6, 8, 10, 12, 14, 16, 18, 20, 22, 24, 26, 28, 30, 32, 34, 36, 38, 40, 42, 44, 46, 48, 50, 52, 54, 56, 58, 60, 62), (286, 94, 95, 287), (287, 95, 64, 256), (285, 93, 94, 286), (284, 92, 93, 285), (283, 91, 92, 284), (282, 90, 91, 283), (281, 89, 90, 282), (280, 88, 89, 281), (279, 87, 88, 280), (278, 86, 87, 279), (277, 85, 86, 278), (276, 84, 85, 277), (275, 83, 84, 276), (274, 82, 83, 275), (273, 81, 82, 274), (272, 80, 81, 273), (271, 79, 80, 272), (270, 78, 79, 271), (269, 77, 78, 270), (268, 76, 77, 269), (267, 75, 76, 268), (266, 74, 75, 267), (265, 73, 74, 266), (264, 72, 73, 265), (263, 71, 72, 264), (262, 70, 71, 263), (261, 69, 70, 262), (260, 68, 69, 261), (259, 67, 68, 260), (258, 66, 67, 259), (257, 65, 66, 258), (256, 64, 65, 257), (159, 127, 96, 128), (128, 96, 97, 129), (129, 97, 98, 130), (130, 98, 99, 131), (131, 99, 100, 132), (132, 100, 101, 133), (133, 101, 102, 134), (134, 102, 103, 135), (135, 103, 104, 136), (136, 104, 105, 137), (137, 105, 106, 138), (138, 106, 107, 139), (139, 107, 108, 140), (140, 108, 109, 141), (141, 109, 110, 142), (142, 110, 111, 143), (143, 111, 112, 144), (144, 112, 113, 145), (145, 113, 114, 146), (146, 114, 115, 147), (147, 115, 116, 148), (148, 116, 117, 149), (149, 117, 118, 150), (150, 118, 119, 151), (151, 119, 120, 152), (152, 120, 121, 153), (153, 121, 122, 154), (154, 122, 123, 155), (155, 123, 124, 156), (156, 124, 125, 157), (158, 126, 127, 159), (157, 125, 126, 158), (189, 157, 158, 190), (190, 158, 159, 191), (188, 156, 157, 189), (187, 155, 156, 188), (186, 154, 155, 187), (185, 153, 154, 186), (184, 152, 153, 185), (183, 151, 152, 184), (182, 150, 151, 183), (181, 149, 150, 182), (180, 148, 149, 181), (179, 147, 148, 180), (178, 146, 147, 179), (177, 145, 146, 178), (176, 144, 145, 177), (175, 143, 144, 176), (174, 142, 143, 175), (173, 141, 142, 174), (172, 140, 141, 173), (171, 139, 140, 172), (170, 138, 139, 171), (169, 137, 138, 170), (168, 136, 137, 169), (167, 135, 136, 168), (166, 134, 135, 167), (165, 133, 134, 166), (164, 132, 133, 165), (163, 131, 132, 164), (162, 130, 131, 163), (161, 129, 130, 162), (160, 128, 129, 161), (191, 159, 128, 160), (352, 191, 160, 353), (353, 160, 161, 354), (354, 161, 162, 355), (355, 162, 163, 356), (356, 163, 164, 357), (357, 164, 165, 358), (358, 165, 166, 359), (359, 166, 167, 360), (360, 167, 168, 361), (361, 168, 169, 362), (362, 169, 170, 363), (363, 170, 171, 364), (364, 171, 172, 365), (365, 172, 173, 366), (366, 173, 174, 367), (367, 174, 175, 368), (368, 175, 176, 369), (369, 176, 177, 370), (370, 177, 178, 371), (371, 178, 179, 372), (372, 179, 180, 373), (373, 180, 181, 374), (374, 181, 182, 375), (375, 182, 183, 376), (376, 183, 184, 377), (377, 184, 185, 378), (378, 185, 186, 379), (379, 186, 187, 380), (380, 187, 188, 381), (381, 188, 189, 382), (383, 190, 191, 352), (382, 189, 190, 383), (60, 221, 222, 62), (62, 222, 223, 0), (58, 220, 221, 60), (56, 219, 220, 58), (54, 218, 219, 56), (52, 217, 218, 54), (50, 216, 217, 52), (48, 215, 216, 50), (46, 214, 215, 48), (44, 213, 214, 46), (42, 212, 213, 44), (40, 211, 212, 42), (38, 210, 211, 40), (36, 209, 210, 38), (34, 208, 209, 36), (32, 207, 208, 34), (30, 206, 207, 32), (28, 205, 206, 30), (26, 204, 205, 28), (24, 203, 204, 26), (22, 202, 203, 24), (20, 201, 202, 22), (18, 200, 201, 20), (16, 199, 200, 18), (14, 198, 199, 16), (12, 197, 198, 14), (10, 196, 197, 12), (8, 195, 196, 10), (6, 194, 195, 8), (4, 193, 194, 6), (2, 192, 193, 4), (0, 223, 192, 2), (127, 224, 225, 96), (96, 225, 226, 97), (97, 226, 227, 98), (98, 227, 228, 99), (99, 228, 229, 100), (100, 229, 230, 101), (101, 230, 231, 102), (102, 231, 232, 103), (103, 232, 233, 104), (104, 233, 234, 105), (105, 234, 235, 106), (106, 235, 236, 107), (107, 236, 237, 108), (108, 237, 238, 109), (109, 238, 239, 110), (110, 239, 240, 111), (111, 240, 241, 112), (112, 241, 242, 113), (113, 242, 243, 114), (114, 243, 244, 115), (115, 244, 245, 116), (116, 245, 246, 117), (117, 246, 247, 118), (118, 247, 248, 119), (119, 248, 249, 120), (120, 249, 250, 121), (121, 250, 251, 122), (122, 251, 252, 123), (123, 252, 253, 124), (124, 253, 254, 125), (126, 255, 224, 127), (125, 254, 255, 126), (224, 256, 257, 225), (225, 257, 258, 226), (226, 258, 259, 227), (227, 259, 260, 228), (228, 260, 261, 229), (229, 261, 262, 230), (230, 262, 263, 231), (231, 263, 264, 232), (232, 264, 265, 233), (233, 265, 266, 234), (234, 266, 267, 235), (235, 267, 268, 236), (236, 268, 269, 237), (237, 269, 270, 238), (238, 270, 271, 239), (239, 271, 272, 240), (240, 272, 273, 241), (241, 273, 274, 242), (242, 274, 275, 243), (243, 275, 276, 244), (244, 276, 277, 245), (245, 277, 278, 246), (246, 278, 279, 247), (247, 279, 280, 248), (248, 280, 281, 249), (249, 281, 282, 250), (250, 282, 283, 251), (251, 283, 284, 252), (252, 284, 285, 253), (253, 285, 286, 254), (255, 287, 256, 224), (254, 286, 287, 255), (349, 318, 319, 350), (350, 319, 288, 351), (348, 317, 318, 349), (347, 316, 317, 348), (346, 315, 316, 347), (345, 314, 315, 346), (344, 313, 314, 345), (343, 312, 313, 344), (342, 311, 312, 343), (341, 310, 311, 342), (340, 309, 310, 341), (339, 308, 309, 340), (338, 307, 308, 339), (337, 306, 307, 338), (336, 305, 306, 337), (335, 304, 305, 336), (334, 303, 304, 335), (333, 302, 303, 334), (332, 301, 302, 333), (331, 300, 301, 332), (330, 299, 300, 331), (329, 298, 299, 330), (328, 297, 298, 329), (327, 296, 297, 328), (326, 295, 296, 327), (325, 294, 295, 326), (324, 293, 294, 325), (323, 292, 293, 324), (322, 291, 292, 323), (321, 290, 291, 322), (320, 289, 290, 321), (351, 288, 289, 320), (223, 351, 320, 192), (192, 320, 321, 193), (193, 321, 322, 194), (194, 322, 323, 195), (195, 323, 324, 196), (196, 324, 325, 197), (197, 325, 326, 198), (198, 326, 327, 199), (199, 327, 328, 200), (200, 328, 329, 201), (201, 329, 330, 202), (202, 330, 331, 203), (203, 331, 332, 204), (204, 332, 333, 205), (205, 333, 334, 206), (206, 334, 335, 207), (207, 335, 336, 208), (208, 336, 337, 209), (209, 337, 338, 210), (210, 338, 339, 211), (211, 339, 340, 212), (212, 340, 341, 213), (213, 341, 342, 214), (214, 342, 343, 215), (215, 343, 344, 216), (216, 344, 345, 217), (217, 345, 346, 218), (218, 346, 347, 219), (219, 347, 348, 220), (220, 348, 349, 221), (222, 350, 351, 223), (221, 349, 350, 222), (413, 382, 383, 414), (414, 383, 352, 415), (412, 381, 382, 413), (411, 380, 381, 412), (410, 379, 380, 411), (409, 378, 379, 410), (408, 377, 378, 409), (407, 376, 377, 408), (406, 375, 376, 407), (405, 374, 375, 406), (404, 373, 374, 405), (403, 372, 373, 404), (402, 371, 372, 403), (401, 370, 371, 402), (400, 369, 370, 401), (399, 368, 369, 400), (398, 367, 368, 399), (397, 366, 367, 398), (396, 365, 366, 397), (395, 364, 365, 396), (394, 363, 364, 395), (393, 362, 363, 394), (392, 361, 362, 393), (391, 360, 361, 392), (390, 359, 360, 391), (389, 358, 359, 390), (388, 357, 358, 389), (387, 356, 357, 388), (386, 355, 356, 387), (385, 354, 355, 386), (384, 353, 354, 385), (415, 352, 353, 384), (288, 415, 384, 289), (289, 384, 385, 290), (290, 385, 386, 291), (291, 386, 387, 292), (292, 387, 388, 293), (293, 388, 389, 294), (294, 389, 390, 295), (295, 390, 391, 296), (296, 391, 392, 297), (297, 392, 393, 298), (298, 393, 394, 299), (299, 394, 395, 300), (300, 395, 396, 301), (301, 396, 397, 302), (302, 397, 398, 303), (303, 398, 399, 304), (304, 399, 400, 305), (305, 400, 401, 306), (306, 401, 402, 307), (307, 402, 403, 308), (308, 403, 404, 309), (309, 404, 405, 310), (310, 405, 406, 311), (311, 406, 407, 312), (312, 407, 408, 313), (313, 408, 409, 314), (314, 409, 410, 315), (315, 410, 411, 316), (316, 411, 412, 317), (317, 412, 413, 318), (319, 414, 415, 288), (318, 413, 414, 319)])
me_cylinder.use_remesh_preserve_volume = False
me_cylinder.use_remesh_preserve_attributes = False
me_cylinder.use_mirror_vertex_groups = False
me_cylinder.update()

# ---- objects
ob_cylinder_001 = bpy.data.objects.new('Cylinder.001', me_cylinder_002)
ob_cylinder = bpy.data.objects.new('Cylinder', me_cylinder)
ob_lamp = bpy.data.objects.new('Lamp', light_lamp)
ob_camera = bpy.data.objects.new('Camera', cam_camera)

# ---- transforms, parenting, visibility, modifiers, constraints
ob_cylinder_001.location = (1.573, -1.718, -0.65)
ob_cylinder_001.rotation_euler = (-1.593, -0.3769, -0.08163)
ob_cylinder_001.scale = (0.6583, 0.6583, 3.992)
ob_cylinder_001.lineart.crease_threshold = 0.0
ob_cylinder.location = (-0.7365, -0.7569, 1.916)
ob_cylinder.rotation_euler = (1.518, -0.5721, -0.119)
ob_cylinder.scale = (1.0, 1.0, 3.008)
ob_cylinder.lineart.crease_threshold = 0.0
ob_lamp.location = (4.076, 1.005, 5.904)
ob_lamp.rotation_euler = (0.6503, 0.05522, 1.866)
ob_lamp.lock_rotations_4d = False
ob_lamp.empty_display_type = 'ARROWS'
ob_lamp.color = (0.0, 0.0, 0.0, 0.0)
ob_lamp.lineart.crease_threshold = 0.0
ob_camera.location = (7.481, -6.508, 5.344)
ob_camera.rotation_euler = (1.109, 0.01082, 0.8149)
ob_camera.lock_rotations_4d = False
ob_camera.empty_display_type = 'ARROWS'
ob_camera.color = (0.0, 0.0, 0.0, 0.0)
ob_camera.display_type = 'WIRE'
ob_camera.lineart.crease_threshold = 0.0

# ---- collection membership
col_collection_1.objects.link(ob_cylinder_001)
col_collection_1.objects.link(ob_cylinder)
col_collection_1.objects.link(ob_lamp)
col_collection_1.objects.link(ob_camera)

# ---- scene / render settings (as saved in the file)
scene.camera = ob_camera
scene.frame_start = 1; scene.frame_end = 250; scene.frame_set(1)
scene.render.engine = 'BLENDER_EEVEE_NEXT'
scene.render.resolution_percentage = 50
scene.render.dither_intensity = 0.0
scene.cycles.use_denoising = False
scene.cycles.samples = 10
scene.cycles.sampling_pattern = 'TABULATED_SOBOL'
scene.cycles.light_sampling_threshold = 0.0
scene.cycles.use_adaptive_sampling = False
scene.cycles.use_light_tree = False
scene.cycles.blur_glossy = 0.0
scene.cycles.pixel_filter_type = 'GAUSSIAN'
scene.cycles.sample_clamp_indirect = 0.0
scene.view_settings.view_transform = 'Standard'
bpy.context.view_layer.update()
